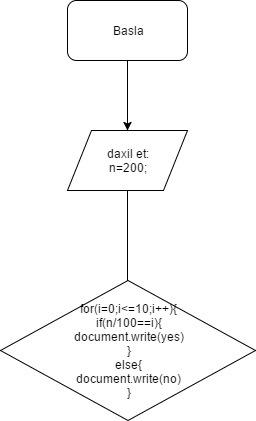

The diagram above was exported from draw.io. Its source (the exported page's mxGraphModel, read from the mxfile embedded in the PNG):
<mxGraphModel dx="1426" dy="769" grid="1" gridSize="10" guides="1" tooltips="1" connect="1" arrows="1" fold="1" page="1" pageScale="1" pageWidth="850" pageHeight="1100" background="#ffffff" math="0" shadow="0">
  <root>
    <mxCell id="0" />
    <mxCell id="1" parent="0" />
    <mxCell id="3" style="edgeStyle=orthogonalEdgeStyle;rounded=0;html=1;exitX=0.5;exitY=1;jettySize=auto;orthogonalLoop=1;" edge="1" parent="1" source="2">
      <mxGeometry relative="1" as="geometry">
        <mxPoint x="380" y="140" as="targetPoint" />
      </mxGeometry>
    </mxCell>
    <mxCell id="2" value="Basla" style="rounded=1;whiteSpace=wrap;html=1;" vertex="1" parent="1">
      <mxGeometry x="320" y="10" width="120" height="60" as="geometry" />
    </mxCell>
    <mxCell id="5" style="edgeStyle=orthogonalEdgeStyle;rounded=0;html=1;exitX=0.5;exitY=1;jettySize=auto;orthogonalLoop=1;" edge="1" parent="1" source="4">
      <mxGeometry relative="1" as="geometry">
        <mxPoint x="380" y="340" as="targetPoint" />
      </mxGeometry>
    </mxCell>
    <mxCell id="4" value="daxil et:&lt;div&gt;n=200;&lt;/div&gt;" style="shape=parallelogram;whiteSpace=wrap;html=1;" vertex="1" parent="1">
      <mxGeometry x="320" y="140" width="120" height="60" as="geometry" />
    </mxCell>
    <mxCell id="6" value="for(i=0;i&amp;lt;=10;i++){&lt;div&gt;if(n/100==i){&lt;/div&gt;&lt;div&gt;document.write(yes)&lt;/div&gt;&lt;div&gt;}&lt;/div&gt;&lt;div&gt;else{&lt;/div&gt;&lt;div&gt;document.write(no)&lt;/div&gt;&lt;div&gt;}&lt;/div&gt;" style="rhombus;whiteSpace=wrap;html=1;" vertex="1" parent="1">
      <mxGeometry x="253" y="290" width="255" height="140" as="geometry" />
    </mxCell>
  </root>
</mxGraphModel>